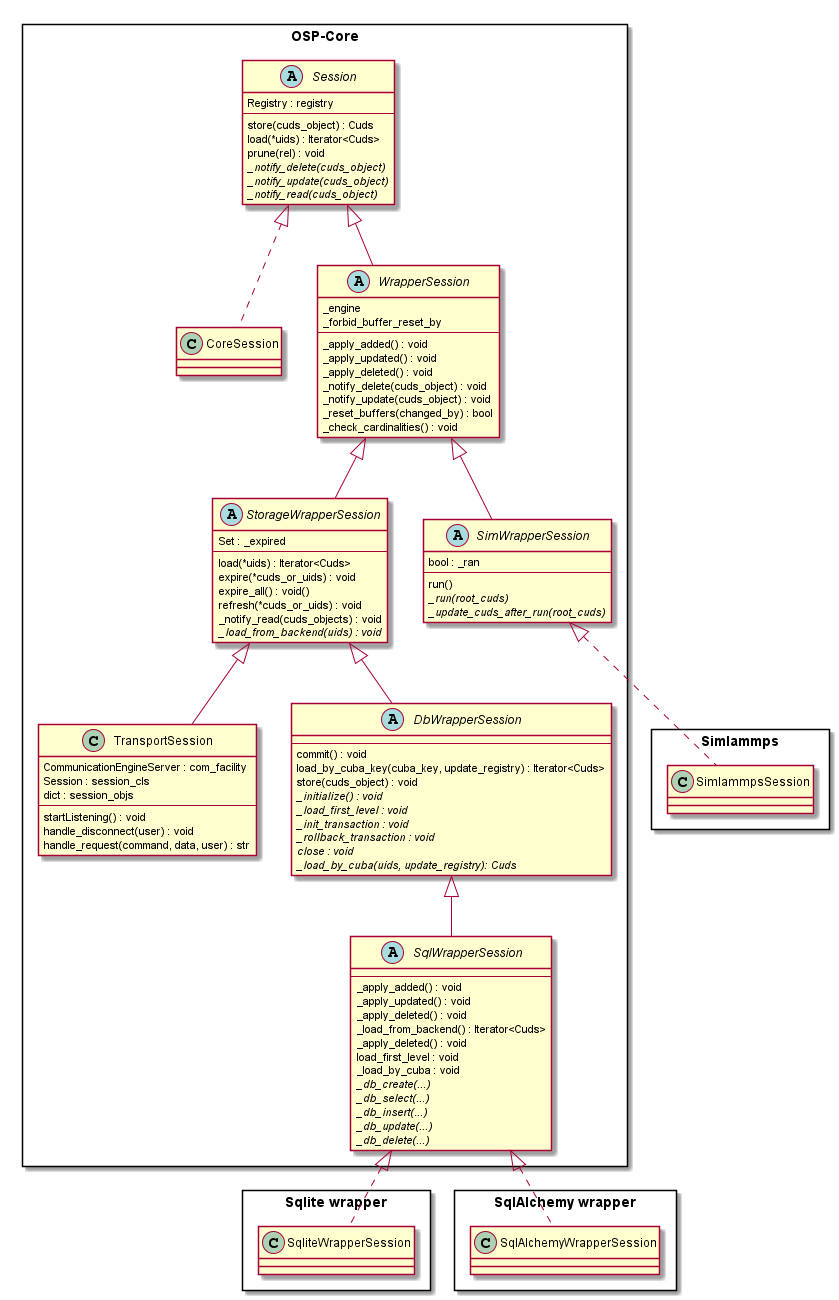

The diagram above was rendered by PlantUML. Its source (embedded in the PNG):
@startuml
rectangle "OSP-Core" as OSP {
  abstract class Session {
    Registry : registry
    --
    store(cuds_object) : Cuds
    load(*uids) : Iterator<Cuds>
    prune(rel) : void
    {abstract}_notify_delete(cuds_object)
    {abstract}_notify_update(cuds_object)
    {abstract}_notify_read(cuds_object)
  }

  class CoreSession implements Session {
  }

  abstract class WrapperSession extends Session {
    _engine
    _forbid_buffer_reset_by
    --
    _apply_added() : void
    _apply_updated() : void
    _apply_deleted() : void
    _notify_delete(cuds_object) : void
    _notify_update(cuds_object) : void
    _reset_buffers(changed_by) : bool
    _check_cardinalities() : void
  }

  abstract class StorageWrapperSession extends WrapperSession {
    Set : _expired
    --
    load(*uids) : Iterator<Cuds>
    expire(*cuds_or_uids) : void
    expire_all() : void()
    refresh(*cuds_or_uids) : void
    _notify_read(cuds_objects) : void
    {abstract}_load_from_backend(uids) : void
  }

  class TransportSession extends StorageWrapperSession {
    CommunicationEngineServer : com_facility
    Session : session_cls
    dict : session_objs
    --
    startListening() : void
    handle_disconnect(user) : void
    handle_request(command, data, user) : str
  }

  abstract class DbWrapperSession extends StorageWrapperSession {
    --
    commit() : void
    load_by_cuba_key(cuba_key, update_registry) : Iterator<Cuds>
    store(cuds_object) : void
    {abstract}_initialize() : void
    {abstract}_load_first_level : void
    {abstract}_init_transaction : void
    {abstract}_rollback_transaction : void
    {abstract}close : void
    {abstract}_load_by_cuba(uids, update_registry): Cuds
  }

  abstract class SqlWrapperSession extends DbWrapperSession {
    --
    _apply_added() : void
    _apply_updated() : void
    _apply_deleted() : void
    _load_from_backend() : Iterator<Cuds>
    _apply_deleted() : void
    load_first_level : void
    _load_by_cuba : void
    {abstract}_db_create(...)
    {abstract}_db_select(...)
    {abstract}_db_insert(...)
    {abstract}_db_update(...)
    {abstract}_db_delete(...)
  }

  abstract class SimWrapperSession extends WrapperSession { 
    bool : _ran
    --
    run()
    {abstract}_run(root_cuds)
    {abstract}_update_cuds_after_run(root_cuds)
  }
}

rectangle "Sqlite wrapper" as sqlite {
  class SqliteWrapperSession implements SqlWrapperSession {
  }
}

rectangle "SqlAlchemy wrapper" as sqlalchemy {
  class SqlAlchemyWrapperSession implements SqlWrapperSession {
  }
}

rectangle "Simlammps" as simlammps {
  class SimlammpsSession implements SimWrapperSession {
  }
}
@enduml